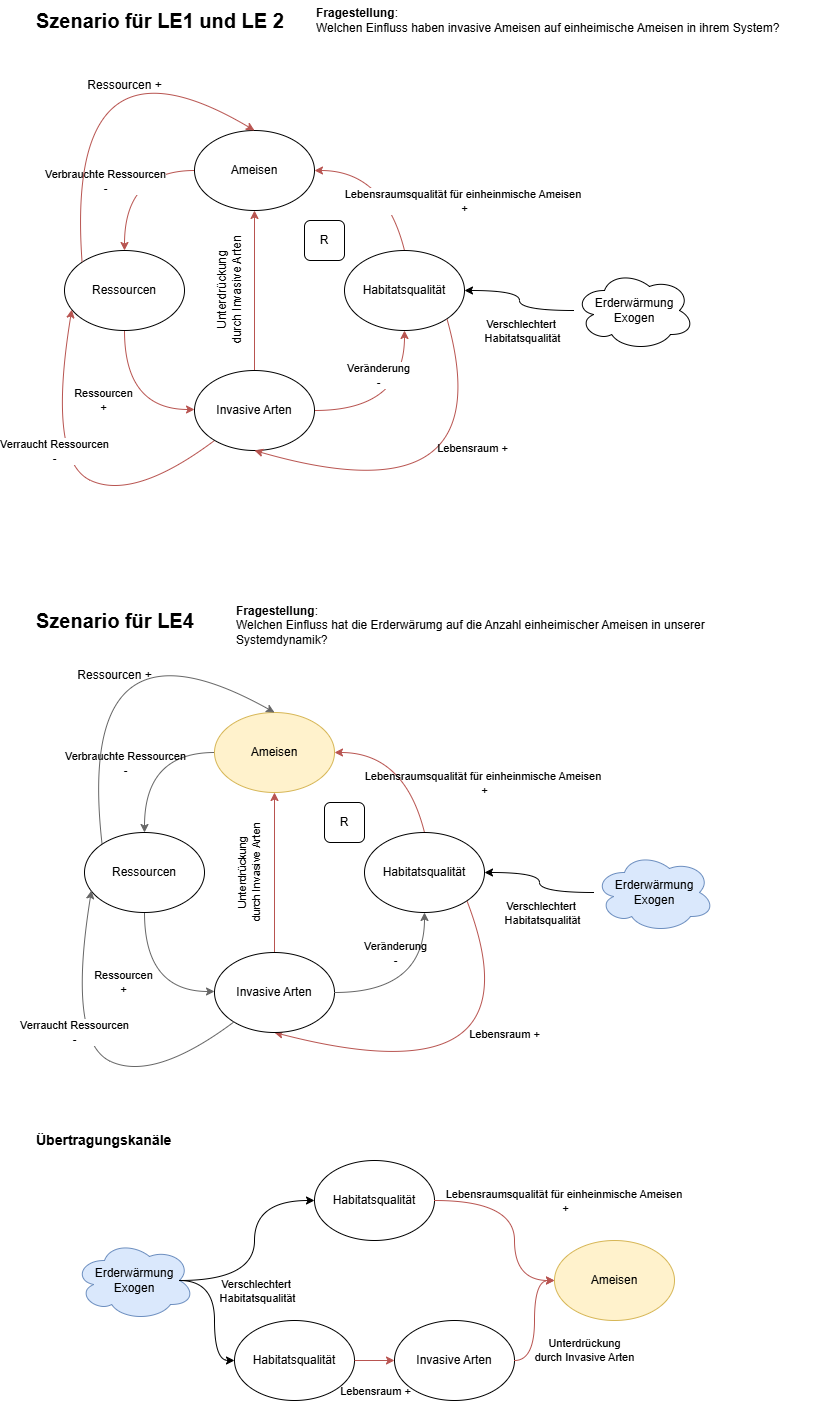

The diagram above was exported from draw.io. Its source (the exported page's mxGraphModel, read from the mxfile embedded in the PNG):
<mxGraphModel dx="2946" dy="1235" grid="1" gridSize="10" guides="1" tooltips="1" connect="1" arrows="1" fold="1" page="1" pageScale="1" pageWidth="827" pageHeight="1169" math="0" shadow="0">
  <root>
    <mxCell id="0" />
    <mxCell id="1" parent="0" />
    <mxCell id="2tT6C2cmZIHD40CZ8NEw-45" style="edgeStyle=orthogonalEdgeStyle;rounded=0;orthogonalLoop=1;jettySize=auto;html=1;exitX=0;exitY=0.5;exitDx=0;exitDy=0;curved=1;fillColor=#f8cecc;strokeColor=#b85450;entryX=0.5;entryY=0;entryDx=0;entryDy=0;" parent="1" source="2tT6C2cmZIHD40CZ8NEw-1" target="2tT6C2cmZIHD40CZ8NEw-2" edge="1">
      <mxGeometry relative="1" as="geometry">
        <Array as="points">
          <mxPoint x="130" y="170" />
        </Array>
        <mxPoint x="132" y="230" as="targetPoint" />
      </mxGeometry>
    </mxCell>
    <mxCell id="2tT6C2cmZIHD40CZ8NEw-46" value="Verbrauchte Ressourcen&lt;div&gt;-&lt;/div&gt;" style="edgeLabel;html=1;align=center;verticalAlign=middle;resizable=0;points=[];" parent="2tT6C2cmZIHD40CZ8NEw-45" connectable="0" vertex="1">
      <mxGeometry x="0.3763" relative="1" as="geometry">
        <mxPoint x="-20" y="-23" as="offset" />
      </mxGeometry>
    </mxCell>
    <mxCell id="2tT6C2cmZIHD40CZ8NEw-1" value="Ameisen" style="ellipse;whiteSpace=wrap;html=1;" parent="1" vertex="1">
      <mxGeometry x="200" y="130" width="120" height="80" as="geometry" />
    </mxCell>
    <mxCell id="2tT6C2cmZIHD40CZ8NEw-47" style="edgeStyle=orthogonalEdgeStyle;rounded=0;orthogonalLoop=1;jettySize=auto;html=1;curved=1;fillColor=#f8cecc;strokeColor=#b85450;exitX=0.5;exitY=1;exitDx=0;exitDy=0;" parent="1" source="2tT6C2cmZIHD40CZ8NEw-2" target="EEUvxbE0JPMnkO5VahzX-1" edge="1">
      <mxGeometry relative="1" as="geometry">
        <Array as="points">
          <mxPoint x="130" y="409" />
        </Array>
        <mxPoint x="130" y="350" as="sourcePoint" />
        <mxPoint x="210.43999999999983" y="409.3599999999999" as="targetPoint" />
      </mxGeometry>
    </mxCell>
    <mxCell id="2tT6C2cmZIHD40CZ8NEw-48" value="Ressourcen&lt;div&gt;+&lt;/div&gt;" style="edgeLabel;html=1;align=center;verticalAlign=middle;resizable=0;points=[];" parent="2tT6C2cmZIHD40CZ8NEw-47" connectable="0" vertex="1">
      <mxGeometry x="0.3061" y="4" relative="1" as="geometry">
        <mxPoint x="-40" y="-6" as="offset" />
      </mxGeometry>
    </mxCell>
    <mxCell id="2tT6C2cmZIHD40CZ8NEw-2" value="Ressourcen" style="ellipse;whiteSpace=wrap;html=1;" parent="1" vertex="1">
      <mxGeometry x="70" y="250" width="120" height="80" as="geometry" />
    </mxCell>
    <mxCell id="2tT6C2cmZIHD40CZ8NEw-4" value="Habitatsqualität" style="ellipse;whiteSpace=wrap;html=1;" parent="1" vertex="1">
      <mxGeometry x="350" y="250" width="120" height="80" as="geometry" />
    </mxCell>
    <mxCell id="2tT6C2cmZIHD40CZ8NEw-38" style="edgeStyle=orthogonalEdgeStyle;rounded=0;orthogonalLoop=1;jettySize=auto;html=1;curved=1;fillColor=#f8cecc;strokeColor=#b85450;exitX=1;exitY=0.5;exitDx=0;exitDy=0;" parent="1" source="EEUvxbE0JPMnkO5VahzX-1" target="2tT6C2cmZIHD40CZ8NEw-4" edge="1">
      <mxGeometry relative="1" as="geometry">
        <mxPoint x="319.9999999999998" y="410" as="sourcePoint" />
      </mxGeometry>
    </mxCell>
    <mxCell id="2tT6C2cmZIHD40CZ8NEw-40" value="&lt;div&gt;Veränderung&lt;/div&gt;-" style="edgeLabel;html=1;align=center;verticalAlign=middle;resizable=0;points=[];" parent="2tT6C2cmZIHD40CZ8NEw-38" connectable="0" vertex="1">
      <mxGeometry x="0.0125" y="-3" relative="1" as="geometry">
        <mxPoint x="-23" y="-39" as="offset" />
      </mxGeometry>
    </mxCell>
    <mxCell id="2tT6C2cmZIHD40CZ8NEw-51" value="" style="endArrow=classic;html=1;rounded=0;exitX=0.5;exitY=0;exitDx=0;exitDy=0;entryX=1;entryY=0.5;entryDx=0;entryDy=0;curved=1;fillColor=#f8cecc;strokeColor=#b85450;" parent="1" source="2tT6C2cmZIHD40CZ8NEw-4" target="2tT6C2cmZIHD40CZ8NEw-1" edge="1">
      <mxGeometry width="50" height="50" relative="1" as="geometry">
        <Array as="points">
          <mxPoint x="390" y="170" />
        </Array>
        <mxPoint x="160" y="340" as="sourcePoint" />
        <mxPoint x="210" y="290" as="targetPoint" />
      </mxGeometry>
    </mxCell>
    <mxCell id="2tT6C2cmZIHD40CZ8NEw-52" value="Lebensraumsqualität für einheinmische Ameisen&amp;nbsp;&lt;div&gt;+&lt;/div&gt;" style="edgeLabel;html=1;align=center;verticalAlign=middle;resizable=0;points=[];" parent="2tT6C2cmZIHD40CZ8NEw-51" connectable="0" vertex="1">
      <mxGeometry x="0.1919" y="28" relative="1" as="geometry">
        <mxPoint x="88" y="2" as="offset" />
      </mxGeometry>
    </mxCell>
    <mxCell id="2" style="edgeStyle=none;html=1;strokeColor=#B85450;" parent="1" source="EEUvxbE0JPMnkO5VahzX-1" target="2tT6C2cmZIHD40CZ8NEw-1" edge="1">
      <mxGeometry relative="1" as="geometry" />
    </mxCell>
    <mxCell id="28" style="edgeStyle=none;html=1;rounded=0;curved=1;entryX=0.061;entryY=0.739;entryDx=0;entryDy=0;entryPerimeter=0;strokeColor=#B85450;" parent="1" source="EEUvxbE0JPMnkO5VahzX-1" target="2tT6C2cmZIHD40CZ8NEw-2" edge="1">
      <mxGeometry relative="1" as="geometry">
        <mxPoint x="195.0004228867309" y="431.4939154226538" as="sourcePoint" />
        <mxPoint x="62.46999999999932" y="300" as="targetPoint" />
        <Array as="points">
          <mxPoint x="140" y="500" />
          <mxPoint x="52.47" y="460" />
        </Array>
      </mxGeometry>
    </mxCell>
    <mxCell id="29" value="Verraucht Ressourcen&lt;br&gt;-" style="edgeLabel;html=1;align=center;verticalAlign=middle;resizable=0;points=[];" parent="28" vertex="1" connectable="0">
      <mxGeometry x="0.1869" y="-5" relative="1" as="geometry">
        <mxPoint as="offset" />
      </mxGeometry>
    </mxCell>
    <mxCell id="EEUvxbE0JPMnkO5VahzX-1" value="Invasive Arten" style="ellipse;whiteSpace=wrap;html=1;" parent="1" vertex="1">
      <mxGeometry x="200" y="370" width="120" height="80" as="geometry" />
    </mxCell>
    <mxCell id="EEUvxbE0JPMnkO5VahzX-3" style="edgeStyle=orthogonalEdgeStyle;rounded=0;orthogonalLoop=1;jettySize=auto;html=1;curved=1;" parent="1" source="EEUvxbE0JPMnkO5VahzX-2" target="2tT6C2cmZIHD40CZ8NEw-4" edge="1">
      <mxGeometry relative="1" as="geometry" />
    </mxCell>
    <mxCell id="EEUvxbE0JPMnkO5VahzX-4" value="Verschlechtert&amp;nbsp;&lt;div&gt;Habitatsqualität&lt;/div&gt;" style="edgeLabel;html=1;align=center;verticalAlign=middle;resizable=0;points=[];" parent="EEUvxbE0JPMnkO5VahzX-3" connectable="0" vertex="1">
      <mxGeometry x="-0.1" y="-2" relative="1" as="geometry">
        <mxPoint y="24" as="offset" />
      </mxGeometry>
    </mxCell>
    <mxCell id="EEUvxbE0JPMnkO5VahzX-2" value="Erderwärmung&lt;div&gt;Exogen&lt;/div&gt;" style="ellipse;shape=cloud;whiteSpace=wrap;html=1;" parent="1" vertex="1">
      <mxGeometry x="580" y="270" width="120" height="80" as="geometry" />
    </mxCell>
    <mxCell id="EEUvxbE0JPMnkO5VahzX-5" value="R" style="rounded=1;whiteSpace=wrap;html=1;" parent="1" vertex="1">
      <mxGeometry x="310" y="220" width="40" height="40" as="geometry" />
    </mxCell>
    <mxCell id="3" value="Unterdrückung&lt;div&gt;durch Invasive Arten&lt;/div&gt;" style="text;html=1;align=center;verticalAlign=middle;resizable=0;points=[];autosize=1;strokeColor=none;fillColor=none;rotation=-90;" parent="1" vertex="1">
      <mxGeometry x="170" y="270" width="130" height="40" as="geometry" />
    </mxCell>
    <mxCell id="4" style="edgeStyle=orthogonalEdgeStyle;rounded=0;orthogonalLoop=1;jettySize=auto;html=1;exitX=0;exitY=0.5;exitDx=0;exitDy=0;curved=1;fillColor=#f5f5f5;strokeColor=#666666;entryX=0.5;entryY=0;entryDx=0;entryDy=0;" parent="1" source="6" target="9" edge="1">
      <mxGeometry relative="1" as="geometry">
        <Array as="points">
          <mxPoint x="150" y="752" />
        </Array>
        <mxPoint x="152" y="812" as="targetPoint" />
      </mxGeometry>
    </mxCell>
    <mxCell id="5" value="Verbrauchte Ressourcen&lt;div&gt;-&lt;/div&gt;" style="edgeLabel;html=1;align=center;verticalAlign=middle;resizable=0;points=[];labelBackgroundColor=none;" parent="4" connectable="0" vertex="1">
      <mxGeometry x="0.3763" relative="1" as="geometry">
        <mxPoint x="-20" y="-23" as="offset" />
      </mxGeometry>
    </mxCell>
    <mxCell id="6" value="Ameisen" style="ellipse;whiteSpace=wrap;html=1;fillColor=#fff2cc;strokeColor=#d6b656;" parent="1" vertex="1">
      <mxGeometry x="220" y="712" width="120" height="80" as="geometry" />
    </mxCell>
    <mxCell id="7" style="edgeStyle=orthogonalEdgeStyle;rounded=0;orthogonalLoop=1;jettySize=auto;html=1;curved=1;fillColor=#f5f5f5;strokeColor=#666666;exitX=0.5;exitY=1;exitDx=0;exitDy=0;" parent="1" source="9" target="16" edge="1">
      <mxGeometry relative="1" as="geometry">
        <Array as="points">
          <mxPoint x="150" y="991" />
        </Array>
        <mxPoint x="150" y="932" as="sourcePoint" />
        <mxPoint x="230.43999999999983" y="991.3599999999999" as="targetPoint" />
      </mxGeometry>
    </mxCell>
    <mxCell id="8" value="Ressourcen&lt;div&gt;+&lt;/div&gt;" style="edgeLabel;html=1;align=center;verticalAlign=middle;resizable=0;points=[];labelBackgroundColor=none;" parent="7" connectable="0" vertex="1">
      <mxGeometry x="0.3061" y="4" relative="1" as="geometry">
        <mxPoint x="-40" y="-6" as="offset" />
      </mxGeometry>
    </mxCell>
    <mxCell id="22" style="edgeStyle=none;html=1;entryX=0.5;entryY=0;entryDx=0;entryDy=0;rounded=0;curved=1;strokeColor=#666666;fillColor=#f5f5f5;exitX=0;exitY=0;exitDx=0;exitDy=0;" parent="1" source="9" target="6" edge="1">
      <mxGeometry relative="1" as="geometry">
        <Array as="points">
          <mxPoint x="80" y="600" />
        </Array>
      </mxGeometry>
    </mxCell>
    <mxCell id="9" value="Ressourcen" style="ellipse;whiteSpace=wrap;html=1;" parent="1" vertex="1">
      <mxGeometry x="90" y="832" width="120" height="80" as="geometry" />
    </mxCell>
    <mxCell id="23" style="edgeStyle=none;html=1;entryX=0.5;entryY=1;entryDx=0;entryDy=0;rounded=0;curved=1;strokeColor=#B85450;exitX=1;exitY=1;exitDx=0;exitDy=0;" parent="1" source="10" target="16" edge="1">
      <mxGeometry relative="1" as="geometry">
        <Array as="points">
          <mxPoint x="550" y="1102" />
        </Array>
      </mxGeometry>
    </mxCell>
    <mxCell id="25" value="Lebensraum +" style="edgeLabel;html=1;align=center;verticalAlign=middle;resizable=0;points=[];labelBackgroundColor=none;" parent="23" connectable="0" vertex="1">
      <mxGeometry x="-0.5565" y="-36" relative="1" as="geometry">
        <mxPoint x="31" y="18" as="offset" />
      </mxGeometry>
    </mxCell>
    <mxCell id="10" value="Habitatsqualität" style="ellipse;whiteSpace=wrap;html=1;" parent="1" vertex="1">
      <mxGeometry x="370" y="832" width="120" height="80" as="geometry" />
    </mxCell>
    <mxCell id="13" value="" style="endArrow=classic;html=1;rounded=0;exitX=0.5;exitY=0;exitDx=0;exitDy=0;entryX=1;entryY=0.5;entryDx=0;entryDy=0;curved=1;fillColor=#f8cecc;strokeColor=#b85450;" parent="1" source="10" target="6" edge="1">
      <mxGeometry width="50" height="50" relative="1" as="geometry">
        <Array as="points">
          <mxPoint x="410" y="752" />
        </Array>
        <mxPoint x="180" y="922" as="sourcePoint" />
        <mxPoint x="230" y="872" as="targetPoint" />
      </mxGeometry>
    </mxCell>
    <mxCell id="14" value="Lebensraumsqualität für einheinmische Ameisen&amp;nbsp;&lt;div&gt;+&lt;/div&gt;" style="edgeLabel;html=1;align=center;verticalAlign=middle;resizable=0;points=[];labelBackgroundColor=none;" parent="13" connectable="0" vertex="1">
      <mxGeometry x="0.1919" y="28" relative="1" as="geometry">
        <mxPoint x="88" y="2" as="offset" />
      </mxGeometry>
    </mxCell>
    <mxCell id="15" style="edgeStyle=none;html=1;strokeColor=#B85450;" parent="1" source="16" target="6" edge="1">
      <mxGeometry relative="1" as="geometry" />
    </mxCell>
    <mxCell id="16" value="Invasive Arten" style="ellipse;whiteSpace=wrap;html=1;" parent="1" vertex="1">
      <mxGeometry x="220" y="952" width="120" height="80" as="geometry" />
    </mxCell>
    <mxCell id="17" style="edgeStyle=orthogonalEdgeStyle;rounded=0;orthogonalLoop=1;jettySize=auto;html=1;curved=1;" parent="1" source="19" target="10" edge="1">
      <mxGeometry relative="1" as="geometry" />
    </mxCell>
    <mxCell id="18" value="Verschlechtert&amp;nbsp;&lt;div&gt;Habitatsqualität&lt;/div&gt;" style="edgeLabel;html=1;align=center;verticalAlign=middle;resizable=0;points=[];labelBackgroundColor=none;" parent="17" connectable="0" vertex="1">
      <mxGeometry x="-0.1" y="-2" relative="1" as="geometry">
        <mxPoint y="24" as="offset" />
      </mxGeometry>
    </mxCell>
    <mxCell id="19" value="Erderwärmung&lt;div&gt;Exogen&lt;/div&gt;" style="ellipse;shape=cloud;whiteSpace=wrap;html=1;fillColor=#dae8fc;strokeColor=#6c8ebf;" parent="1" vertex="1">
      <mxGeometry x="600" y="852" width="120" height="80" as="geometry" />
    </mxCell>
    <mxCell id="20" value="R" style="rounded=1;whiteSpace=wrap;html=1;" parent="1" vertex="1">
      <mxGeometry x="330" y="802" width="40" height="40" as="geometry" />
    </mxCell>
    <mxCell id="21" value="Unterdrückung&lt;div&gt;durch Invasive Arten&lt;/div&gt;" style="text;html=1;align=center;verticalAlign=middle;resizable=0;points=[];autosize=1;strokeColor=none;fillColor=none;rotation=-90;fontSize=11;" parent="1" vertex="1">
      <mxGeometry x="195" y="852" width="120" height="40" as="geometry" />
    </mxCell>
    <mxCell id="11" style="edgeStyle=orthogonalEdgeStyle;rounded=0;orthogonalLoop=1;jettySize=auto;html=1;curved=1;fillColor=#f5f5f5;strokeColor=#666666;exitX=1;exitY=0.5;exitDx=0;exitDy=0;" parent="1" source="16" target="10" edge="1">
      <mxGeometry relative="1" as="geometry">
        <mxPoint x="339.9999999999998" y="992" as="sourcePoint" />
      </mxGeometry>
    </mxCell>
    <mxCell id="12" value="&lt;div&gt;Veränderung&lt;/div&gt;-" style="edgeLabel;html=1;align=center;verticalAlign=middle;resizable=0;points=[];labelBackgroundColor=none;" parent="11" connectable="0" vertex="1">
      <mxGeometry x="0.0125" y="-3" relative="1" as="geometry">
        <mxPoint x="-26" y="-43" as="offset" />
      </mxGeometry>
    </mxCell>
    <mxCell id="24" value="Ressourcen +" style="text;html=1;align=center;verticalAlign=middle;resizable=0;points=[];autosize=1;strokeColor=none;fillColor=none;" parent="1" vertex="1">
      <mxGeometry x="70" y="660" width="100" height="30" as="geometry" />
    </mxCell>
    <mxCell id="27" value="&lt;b&gt;&lt;font style=&quot;font-size: 20px;&quot;&gt;Szenario für LE4&lt;/font&gt;&lt;/b&gt;" style="text;html=1;align=left;verticalAlign=middle;resizable=0;points=[];autosize=1;strokeColor=none;fillColor=none;" parent="1" vertex="1">
      <mxGeometry x="40" y="600" width="180" height="40" as="geometry" />
    </mxCell>
    <mxCell id="JMuf9d9whFfxURDu3Wzi-27" value="Erderwärmung&lt;div&gt;Exogen&lt;/div&gt;" style="ellipse;shape=cloud;whiteSpace=wrap;html=1;fillColor=#dae8fc;strokeColor=#6c8ebf;" parent="1" vertex="1">
      <mxGeometry x="80" y="1240" width="120" height="80" as="geometry" />
    </mxCell>
    <mxCell id="JMuf9d9whFfxURDu3Wzi-28" value="Habitatsqualität" style="ellipse;whiteSpace=wrap;html=1;" parent="1" vertex="1">
      <mxGeometry x="320" y="1160" width="120" height="80" as="geometry" />
    </mxCell>
    <mxCell id="JMuf9d9whFfxURDu3Wzi-29" value="Ameisen" style="ellipse;whiteSpace=wrap;html=1;fillColor=#fff2cc;strokeColor=#d6b656;" parent="1" vertex="1">
      <mxGeometry x="560" y="1240" width="120" height="80" as="geometry" />
    </mxCell>
    <mxCell id="JMuf9d9whFfxURDu3Wzi-30" value="Invasive Arten" style="ellipse;whiteSpace=wrap;html=1;" parent="1" vertex="1">
      <mxGeometry x="400" y="1320" width="120" height="80" as="geometry" />
    </mxCell>
    <mxCell id="JMuf9d9whFfxURDu3Wzi-31" value="Habitatsqualität" style="ellipse;whiteSpace=wrap;html=1;" parent="1" vertex="1">
      <mxGeometry x="240" y="1320" width="120" height="80" as="geometry" />
    </mxCell>
    <mxCell id="JMuf9d9whFfxURDu3Wzi-32" style="edgeStyle=orthogonalEdgeStyle;rounded=0;orthogonalLoop=1;jettySize=auto;html=1;curved=1;exitX=0.875;exitY=0.5;exitDx=0;exitDy=0;exitPerimeter=0;entryX=0;entryY=0.5;entryDx=0;entryDy=0;" parent="1" source="JMuf9d9whFfxURDu3Wzi-27" target="JMuf9d9whFfxURDu3Wzi-28" edge="1">
      <mxGeometry relative="1" as="geometry">
        <mxPoint x="300" y="1170" as="sourcePoint" />
        <mxPoint x="190" y="1150" as="targetPoint" />
      </mxGeometry>
    </mxCell>
    <mxCell id="JMuf9d9whFfxURDu3Wzi-33" value="Verschlechtert&amp;nbsp;&lt;div&gt;Habitatsqualität&lt;/div&gt;" style="edgeLabel;html=1;align=center;verticalAlign=middle;resizable=0;points=[];labelBackgroundColor=none;" parent="JMuf9d9whFfxURDu3Wzi-32" connectable="0" vertex="1">
      <mxGeometry x="-0.1" y="-2" relative="1" as="geometry">
        <mxPoint y="32" as="offset" />
      </mxGeometry>
    </mxCell>
    <mxCell id="JMuf9d9whFfxURDu3Wzi-34" style="edgeStyle=orthogonalEdgeStyle;rounded=0;orthogonalLoop=1;jettySize=auto;html=1;curved=1;exitX=0.875;exitY=0.5;exitDx=0;exitDy=0;exitPerimeter=0;entryX=0;entryY=0.5;entryDx=0;entryDy=0;" parent="1" source="JMuf9d9whFfxURDu3Wzi-27" target="JMuf9d9whFfxURDu3Wzi-31" edge="1">
      <mxGeometry relative="1" as="geometry">
        <mxPoint x="290" y="1330" as="sourcePoint" />
        <mxPoint x="425" y="1250" as="targetPoint" />
      </mxGeometry>
    </mxCell>
    <mxCell id="JMuf9d9whFfxURDu3Wzi-36" value="" style="endArrow=classic;html=1;rounded=0;exitX=1;exitY=0.5;exitDx=0;exitDy=0;entryX=0;entryY=0.5;entryDx=0;entryDy=0;curved=1;fillColor=#f8cecc;strokeColor=#b85450;edgeStyle=orthogonalEdgeStyle;" parent="1" source="JMuf9d9whFfxURDu3Wzi-28" target="JMuf9d9whFfxURDu3Wzi-29" edge="1">
      <mxGeometry width="50" height="50" relative="1" as="geometry">
        <Array as="points">
          <mxPoint x="520" y="1200" />
          <mxPoint x="520" y="1280" />
        </Array>
        <mxPoint x="590" y="1280" as="sourcePoint" />
        <mxPoint x="500" y="1200" as="targetPoint" />
      </mxGeometry>
    </mxCell>
    <mxCell id="JMuf9d9whFfxURDu3Wzi-37" value="Lebensraumsqualität für einheinmische Ameisen&amp;nbsp;&lt;div&gt;+&lt;/div&gt;" style="edgeLabel;html=1;align=center;verticalAlign=middle;resizable=0;points=[];labelBackgroundColor=none;" parent="JMuf9d9whFfxURDu3Wzi-36" connectable="0" vertex="1">
      <mxGeometry x="0.1919" y="28" relative="1" as="geometry">
        <mxPoint x="22" y="-39" as="offset" />
      </mxGeometry>
    </mxCell>
    <mxCell id="JMuf9d9whFfxURDu3Wzi-38" style="html=1;entryX=0;entryY=0.5;entryDx=0;entryDy=0;rounded=0;strokeColor=#B85450;exitX=1;exitY=0.5;exitDx=0;exitDy=0;" parent="1" source="JMuf9d9whFfxURDu3Wzi-31" target="JMuf9d9whFfxURDu3Wzi-30" edge="1">
      <mxGeometry relative="1" as="geometry">
        <mxPoint x="540" y="1390" as="sourcePoint" />
        <mxPoint x="370" y="1512" as="targetPoint" />
      </mxGeometry>
    </mxCell>
    <mxCell id="JMuf9d9whFfxURDu3Wzi-39" value="Lebensraum +" style="edgeLabel;html=1;align=center;verticalAlign=middle;resizable=0;points=[];labelBackgroundColor=none;" parent="JMuf9d9whFfxURDu3Wzi-38" connectable="0" vertex="1">
      <mxGeometry x="-0.5565" y="-36" relative="1" as="geometry">
        <mxPoint x="11" y="-6" as="offset" />
      </mxGeometry>
    </mxCell>
    <mxCell id="JMuf9d9whFfxURDu3Wzi-40" style="edgeStyle=orthogonalEdgeStyle;html=1;strokeColor=#B85450;exitX=1;exitY=0.5;exitDx=0;exitDy=0;entryX=0;entryY=0.5;entryDx=0;entryDy=0;curved=1;" parent="1" source="JMuf9d9whFfxURDu3Wzi-30" target="JMuf9d9whFfxURDu3Wzi-29" edge="1">
      <mxGeometry relative="1" as="geometry">
        <mxPoint x="560" y="1570" as="sourcePoint" />
        <mxPoint x="560" y="1410" as="targetPoint" />
      </mxGeometry>
    </mxCell>
    <mxCell id="JMuf9d9whFfxURDu3Wzi-41" value="Unterdrückung&lt;div&gt;durch Invasive Arten&lt;/div&gt;" style="text;html=1;align=center;verticalAlign=middle;resizable=0;points=[];autosize=1;strokeColor=none;fillColor=none;rotation=0;fontSize=11;" parent="1" vertex="1">
      <mxGeometry x="530" y="1330" width="120" height="40" as="geometry" />
    </mxCell>
    <mxCell id="JMuf9d9whFfxURDu3Wzi-42" style="edgeStyle=none;html=1;entryX=0.5;entryY=0;entryDx=0;entryDy=0;rounded=0;curved=1;strokeColor=#B85450;exitX=0;exitY=0;exitDx=0;exitDy=0;" parent="1" source="2tT6C2cmZIHD40CZ8NEw-2" target="2tT6C2cmZIHD40CZ8NEw-1" edge="1">
      <mxGeometry relative="1" as="geometry">
        <Array as="points">
          <mxPoint x="70" y="17" />
        </Array>
        <mxPoint x="130" y="250" as="sourcePoint" />
        <mxPoint x="270" y="129" as="targetPoint" />
      </mxGeometry>
    </mxCell>
    <mxCell id="JMuf9d9whFfxURDu3Wzi-43" value="Ressourcen +" style="text;html=1;align=center;verticalAlign=middle;resizable=0;points=[];autosize=1;strokeColor=none;fillColor=none;" parent="1" vertex="1">
      <mxGeometry x="80" y="70" width="100" height="30" as="geometry" />
    </mxCell>
    <mxCell id="JMuf9d9whFfxURDu3Wzi-44" style="edgeStyle=none;html=1;entryX=0.5;entryY=1;entryDx=0;entryDy=0;rounded=0;curved=1;strokeColor=#B85450;exitX=1;exitY=1;exitDx=0;exitDy=0;" parent="1" source="2tT6C2cmZIHD40CZ8NEw-4" target="EEUvxbE0JPMnkO5VahzX-1" edge="1">
      <mxGeometry relative="1" as="geometry">
        <Array as="points">
          <mxPoint x="510" y="522" />
        </Array>
        <mxPoint x="410" y="330" as="sourcePoint" />
        <mxPoint x="240" y="452" as="targetPoint" />
      </mxGeometry>
    </mxCell>
    <mxCell id="JMuf9d9whFfxURDu3Wzi-45" value="Lebensraum +" style="edgeLabel;html=1;align=center;verticalAlign=middle;resizable=0;points=[];labelBackgroundColor=none;" parent="JMuf9d9whFfxURDu3Wzi-44" connectable="0" vertex="1">
      <mxGeometry x="-0.5565" y="-36" relative="1" as="geometry">
        <mxPoint x="31" y="18" as="offset" />
      </mxGeometry>
    </mxCell>
    <mxCell id="JMuf9d9whFfxURDu3Wzi-48" value="&lt;b&gt;&lt;font style=&quot;font-size: 20px;&quot;&gt;Szenario für LE1 und LE 2&lt;/font&gt;&lt;/b&gt;" style="text;html=1;align=left;verticalAlign=middle;resizable=0;points=[];autosize=1;strokeColor=none;fillColor=none;" parent="1" vertex="1">
      <mxGeometry x="40" width="270" height="40" as="geometry" />
    </mxCell>
    <mxCell id="JMuf9d9whFfxURDu3Wzi-50" value="&lt;b&gt;Übertragungskanäle&lt;/b&gt;" style="text;html=1;whiteSpace=wrap;strokeColor=none;fillColor=none;align=left;verticalAlign=middle;rounded=0;fontSize=14;" parent="1" vertex="1">
      <mxGeometry x="40" y="1120" width="160" height="40" as="geometry" />
    </mxCell>
    <mxCell id="JMuf9d9whFfxURDu3Wzi-51" value="&lt;b&gt;Fragestellung&lt;/b&gt;:&amp;nbsp;&lt;br&gt;&lt;div&gt;Welchen Einfluss hat die Erderwärumg auf die Anzahl einheimischer Ameisen in unserer Systemdynamik?&lt;/div&gt;" style="text;html=1;whiteSpace=wrap;strokeColor=none;fillColor=none;align=left;verticalAlign=middle;rounded=0;" parent="1" vertex="1">
      <mxGeometry x="240" y="600" width="520" height="50" as="geometry" />
    </mxCell>
    <mxCell id="JMuf9d9whFfxURDu3Wzi-52" value="&lt;b&gt;Fragestellung&lt;/b&gt;:&amp;nbsp;&lt;br&gt;&lt;div&gt;Welchen Einfluss haben invasive Ameisen auf einheimische Ameisen in ihrem System?&lt;/div&gt;" style="text;html=1;whiteSpace=wrap;strokeColor=none;fillColor=none;align=left;verticalAlign=middle;rounded=0;" parent="1" vertex="1">
      <mxGeometry x="320" width="500" height="40" as="geometry" />
    </mxCell>
    <mxCell id="31" style="edgeStyle=none;html=1;rounded=0;curved=1;entryX=0.061;entryY=0.739;entryDx=0;entryDy=0;entryPerimeter=0;strokeColor=#666666;" parent="1" edge="1">
      <mxGeometry relative="1" as="geometry">
        <mxPoint x="240" y="1021" as="sourcePoint" />
        <mxPoint x="97" y="890" as="targetPoint" />
        <Array as="points">
          <mxPoint x="160" y="1081" />
          <mxPoint x="72.47" y="1041" />
        </Array>
      </mxGeometry>
    </mxCell>
    <mxCell id="32" value="Verraucht Ressourcen&lt;br&gt;-" style="edgeLabel;html=1;align=center;verticalAlign=middle;resizable=0;points=[];" parent="31" vertex="1" connectable="0">
      <mxGeometry x="0.1869" y="-5" relative="1" as="geometry">
        <mxPoint as="offset" />
      </mxGeometry>
    </mxCell>
  </root>
</mxGraphModel>